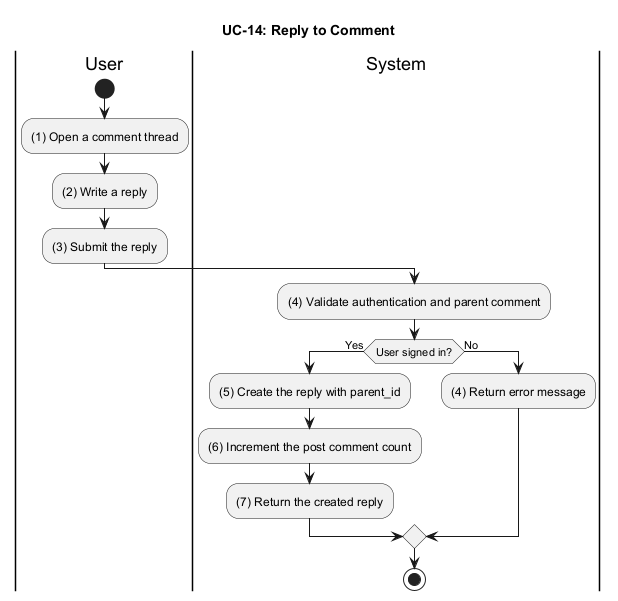

The diagram above was rendered by PlantUML. Its source (embedded in the PNG):
@startuml UC_14_Reply_To_Comment
title UC-14: Reply to Comment

|User|
start
:(1) Open a comment thread;
:(2) Write a reply;
:(3) Submit the reply;

|System|
:(4) Validate authentication and parent comment;
if (User signed in?) then (Yes)
  :(5) Create the reply with parent_id;
  :(6) Increment the post comment count;
  :(7) Return the created reply;
else (No)
  :(4) Return error message;
endif

stop
@enduml